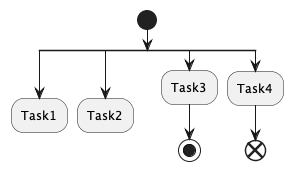

The diagram above was rendered by PlantUML. Its source (embedded in the PNG):
@startuml

start

split
	:Task1;
	kill
split again
	:Task2;
	detach
split again
	:Task3;
	stop
split again
	:Task4;
	end
end split


@enduml